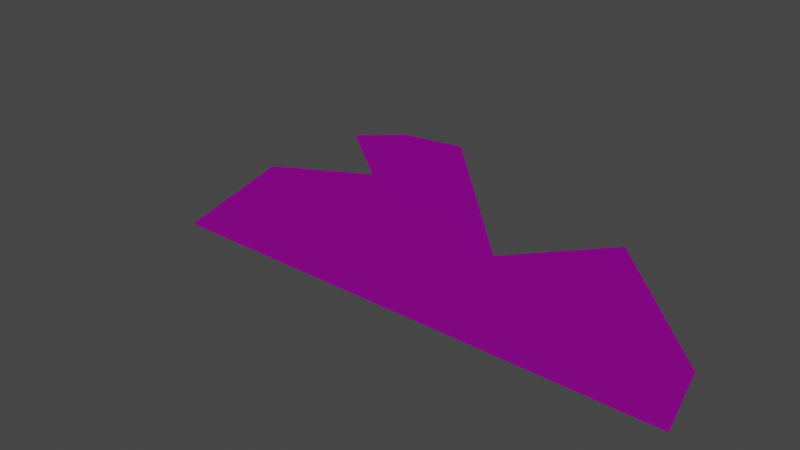 # Source: Vista17.blend  (saved by Blender 3.1.7; exported with 4.5.12 LTS)
import bpy
from mathutils import Matrix  # noqa: F401  (used for matrix-valued properties, if any)

bpy.ops.wm.read_factory_settings(use_empty=True)
scene = bpy.context.scene
scene.name = 'Scene'

# ---- images (referenced by path relative to the original .blend; pixels are not part of the script)
import os
ASSET_DIR = os.environ.get("B2B_ASSET_DIR", "")  # directory of the original .blend (textures are referenced by path, not embedded)
HERE = os.path.dirname(os.path.abspath(__file__))  # packed textures are extracted next to this script under _unpacked/

def load_image(name, relpath, width, height, colorspace="sRGB"):
    """Load a texture the original file referenced (path relative to the .blend, or extracted next to this script)."""
    p = next((c for c in (os.path.join(HERE, relpath), os.path.join(ASSET_DIR, relpath)) if relpath and os.path.exists(c)), "")
    if p:
        img = bpy.data.images.load(p, check_existing=True)
        img.name = name
    else:  # same state as the original file: an image datablock whose file is absent (Cycles renders it pink)
        img = bpy.data.images.new(name, width, height)
        img.source = "FILE"
        img.filepath = "//" + (relpath or name)
    img.colorspace_settings.name = colorspace
    return img
img_t_env_struct_scrapyard_metal_02_bc_dds = load_image('T_ENV_STRUCT_Scrapyard_Metal_02_BC.dds', 'T_ENV_STRUCT_Scrapyard_Metal_02_BC.dds', 1024, 1024, 'sRGB')
img_t_env_struct_scrapyard_metal_02_n_dds = load_image('T_ENV_STRUCT_Scrapyard_Metal_02_N.dds', 'T_ENV_STRUCT_Scrapyard_Metal_02_N.dds', 1024, 1024, 'sRGB')
img_t_env_struct_scrapyard_metal_02_mra_dds = load_image('T_ENV_STRUCT_Scrapyard_Metal_02_MRA.dds', 'T_ENV_STRUCT_Scrapyard_Metal_02_MRA.dds', 1024, 1024, 'sRGB')

# ---- materials (node trees are filled in below, after node groups)
mat_mi_env_scrapyard_metal_01 = bpy.data.materials.new('MI_ENV_Scrapyard_Metal_01')
mat_mi_env_scrapyard_metal_01.use_transparent_shadow = False

# ---- material node trees
mat_mi_env_scrapyard_metal_01.use_nodes = True; mat_mi_env_scrapyard_metal_01.node_tree.nodes.clear()
_N = mat_mi_env_scrapyard_metal_01.node_tree.nodes; _L = mat_mi_env_scrapyard_metal_01.node_tree.links
n0 = _N.new('ShaderNodeBsdfPrincipled'); n0.name = 'Principled BSDF'; n0.location = (10, 300)
n0.distribution = 'GGX'
n0.subsurface_method = 'RANDOM_WALK_SKIN'
n0.inputs[3].default_value = 1.45
n0.inputs[27].default_value = (0.0, 0.0, 0.0, 1.0)
n0.inputs[28].default_value = 1.0
n1 = _N.new('ShaderNodeOutputMaterial'); n1.name = 'Material Output'; n1.location = (300, 300)
n2 = _N.new('ShaderNodeTexImage'); n2.name = 'Image Texture'; n2.location = (-280, 280)
n2.image = img_t_env_struct_scrapyard_metal_02_bc_dds
n3 = _N.new('ShaderNodeTexImage'); n3.name = 'Image Texture.002'; n3.location = (-480, -302)
n3.image = img_t_env_struct_scrapyard_metal_02_n_dds
n4 = _N.new('ShaderNodeTexImage'); n4.name = 'Image Texture.001'; n4.location = (-442, 10)
n4.image = img_t_env_struct_scrapyard_metal_02_mra_dds
n5 = _N.new('ShaderNodeNormalMap'); n5.name = 'Normal Map'; n5.location = (-203, -305)
_L.new(n0.outputs[0], n1.inputs[0])
_L.new(n2.outputs[0], n0.inputs[0])
_L.new(n3.outputs[0], n5.inputs[1])
_L.new(n5.outputs[0], n0.inputs[5])
_L.new(n4.outputs[0], n0.inputs[1])
_L.new(n4.outputs[0], n0.inputs[2])
n1.is_active_output = True

# ---- world
world_world = bpy.data.worlds.new('World'); scene.world = world_world
world_world.use_nodes = True; world_world.node_tree.nodes.clear()
_N = world_world.node_tree.nodes; _L = world_world.node_tree.links
n0 = _N.new('ShaderNodeOutputWorld'); n0.name = 'World Output'; n0.location = (300, 300)
n1 = _N.new('ShaderNodeBackground'); n1.name = 'Background'; n1.location = (10, 300)
n1.inputs[0].default_value = (0.05088, 0.05088, 0.05088, 1.0)
_L.new(n1.outputs[0], n0.inputs[0])
n0.is_active_output = True
world_world.color = (0.05088, 0.05088, 0.05088)
world_world.use_sun_shadow = False
world_world.sun_shadow_jitter_overblur = 0.0

# ---- meshes
me_sm_env_struct_scrapyard_vista_17_md_001 = bpy.data.meshes.new('SM_ENV_STRUCT_ScrapYard_Vista_17.md.001')
me_sm_env_struct_scrapyard_vista_17_md_001.from_pydata([(14.32, 4.547e-15, 10.38), (18.15, 4.547e-15, -0.02468), (19.17, 4.547e-15, 4.47), (5.93, 0.0, 6.874), (4.703, 0.0, -0.02468), (3.322, 0.0, 13.14), (-0.8688, 0.0, 12.79), (-3.185, 0.0, -0.02468), (-3.516, 0.0, 9.387), (-4.89, 0.0, 11.67), (-12.58, 0.0, 7.366), (-21.69, 0.0, -0.02468)], [], [(0, 1, 2), (3, 1, 0), (3, 4, 1), (5, 4, 3), (4, 5, 6), (6, 7, 4), (8, 6, 9), (8, 7, 6), (7, 8, 10), (7, 10, 11)])
_uv = me_sm_env_struct_scrapyard_vista_17_md_001.uv_layers.new(name='UV_SINGLE')
_uv.uv.foreach_set('vector', [0.8809, 0.5938, 0.9746, 0.3394, 1.0, 0.4492, 0.6758, 0.5078, 0.9746, 0.3394, 0.8809, 0.5938, 0.6758, 0.5078, 0.6455, 0.3394, 0.9746, 0.3394, 0.6118, 0.6611, 0.6455, 0.3394, 0.6758, 0.5078, 0.6455, 0.3394, 0.6118, 0.6611, 0.5093, 0.6526, 0.5093, 0.6526, 0.4529, 0.3394, 0.6455, 0.3394, 0.4446, 0.5693, 0.5093, 0.6526, 0.4111, 0.6252, 0.4446, 0.5693, 0.4529, 0.3394, 0.5093, 0.6526, 0.4529, 0.3394, 0.4446, 0.5693, 0.2229, 0.52, 0.4529, 0.3394, 0.2229, 0.52, -3.055e-05, 0.3394])
_uv.active_render = True
_uv = me_sm_env_struct_scrapyard_vista_17_md_001.uv_layers.new(name='EXTRAUVS0')
_uv.uv.foreach_set('vector', [0.2766, 0.1533, 0.04498, 0.06787, 0.145, 0.04541, 0.1986, 0.3403, 0.04498, 0.06787, 0.2766, 0.1533, 0.1986, 0.3403, 0.04498, 0.3672, 0.04498, 0.06787, 0.3379, 0.3979, 0.04498, 0.3672, 0.1986, 0.3403, 0.04498, 0.3672, 0.3379, 0.3979, 0.3303, 0.4917, 0.3303, 0.4917, 0.04498, 0.543, 0.04498, 0.3672, 0.2544, 0.5503, 0.3303, 0.4917, 0.3054, 0.5811, 0.2544, 0.5503, 0.04498, 0.543, 0.3303, 0.4917, 0.04498, 0.543, 0.2544, 0.5503, 0.2095, 0.7522, 0.04498, 0.543, 0.2095, 0.7522, 0.04498, 0.955])
_ca = me_sm_env_struct_scrapyard_vista_17_md_001.color_attributes.new('PSKVTXCOL_0', 'BYTE_COLOR', 'CORNER')
_ca.data.foreach_set('color', [0.0, 0.0, 0.0, 1.0, 0.0, 0.0, 0.0, 1.0, 0.0, 0.0, 0.0, 1.0, 0.0, 0.0, 0.0, 1.0, 0.0, 0.0, 0.0, 1.0, 0.0, 0.0, 0.0, 1.0, 0.0, 0.0, 0.0, 1.0, 0.0, 0.0, 0.0, 1.0, 0.0, 0.0, 0.0, 1.0, 0.0, 0.0, 0.0, 1.0, 0.0, 0.0, 0.0, 1.0, 0.0, 0.0, 0.0, 1.0, 0.0, 0.0, 0.0, 1.0, 0.0, 0.0, 0.0, 1.0, 0.0, 0.0, 0.0, 1.0, 0.0, 0.0, 0.0, 1.0, 0.0, 0.0, 0.0, 1.0, 0.0, 0.0, 0.0, 1.0, 0.0, 0.0, 0.0, 1.0, 0.0, 0.0, 0.0, 1.0, 0.0, 0.0, 0.0, 1.0, 0.0, 0.0, 0.0, 1.0, 0.0, 0.0, 0.0, 1.0, 0.0, 0.0, 0.0, 1.0, 0.0, 0.0, 0.0, 1.0, 0.0, 0.0, 0.0, 1.0, 0.0, 0.0, 0.0, 1.0, 0.0, 0.0, 0.0, 1.0, 0.0, 0.0, 0.0, 1.0, 0.0, 0.0, 0.0, 1.0])
me_sm_env_struct_scrapyard_vista_17_md_001.materials.append(mat_mi_env_scrapyard_metal_01)
me_sm_env_struct_scrapyard_vista_17_md_001.use_remesh_fix_poles = True
me_sm_env_struct_scrapyard_vista_17_md_001.use_remesh_preserve_attributes = False
me_sm_env_struct_scrapyard_vista_17_md_001.update()

# ---- objects
ob_sm_env_struct_scrapyard_vista_17_mo = bpy.data.objects.new('SM_ENV_STRUCT_ScrapYard_Vista_17.mo', me_sm_env_struct_scrapyard_vista_17_md_001)

# ---- transforms, parenting, visibility, modifiers, constraints
ob_sm_env_struct_scrapyard_vista_17_mo.location = (0.0, 0.0, 0.0)

# ---- collection membership
scene.collection.objects.link(ob_sm_env_struct_scrapyard_vista_17_mo)

# ---- scene / render settings (as saved in the file)
scene.frame_start = 1; scene.frame_end = 250; scene.frame_set(1)
scene.render.engine = 'BLENDER_EEVEE_NEXT'
scene.cycles.sampling_pattern = 'TABULATED_SOBOL'
scene.cycles.use_light_tree = False
scene.view_settings.view_transform = 'Filmic'
bpy.context.view_layer.update()

# ---- added for rendering (the .blend has no active camera and no usable light): camera, sun
cam_auto = bpy.data.cameras.new('AutoCamera')
cam_auto.lens = 50.0
cam_auto.sensor_width = 36.0
cam_auto.clip_end = 1000.0
ob_auto_camera = bpy.data.objects.new('AutoCamera', cam_auto)
scene.collection.objects.link(ob_auto_camera)
ob_auto_camera.location = (38.4586, -47.6636, 38.3324)
ob_auto_camera.rotation_euler = (1.09748, -7.21219e-08, 0.694738)
scene.camera = ob_auto_camera
light_auto_sun = bpy.data.lights.new('AutoSun', 'SUN')
light_auto_sun.energy = 3.0
light_auto_sun.angle = 0.0523599
ob_auto_sun = bpy.data.objects.new('AutoSun', light_auto_sun)
scene.collection.objects.link(ob_auto_sun)
ob_auto_sun.rotation_euler = (0.872665, 0.174533, 0.523599)
bpy.context.view_layer.update()
